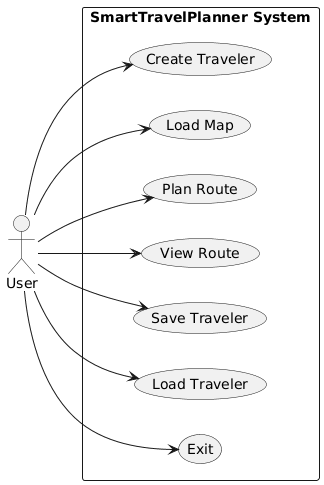

The diagram above was rendered by PlantUML. Its source (embedded in the PNG):
@startuml
left to right direction
skinparam packageStyle rectangle

actor User

rectangle "SmartTravelPlanner System" {
  usecase "Create Traveler" as UC1
  usecase "Load Map" as UC2
  usecase "Plan Route" as UC3
  usecase "View Route" as UC4
  usecase "Save Traveler" as UC5
  usecase "Load Traveler" as UC6
  usecase "Exit" as UC7
}

User --> UC1
User --> UC2
User --> UC3
User --> UC4
User --> UC5
User --> UC6
User --> UC7
@enduml